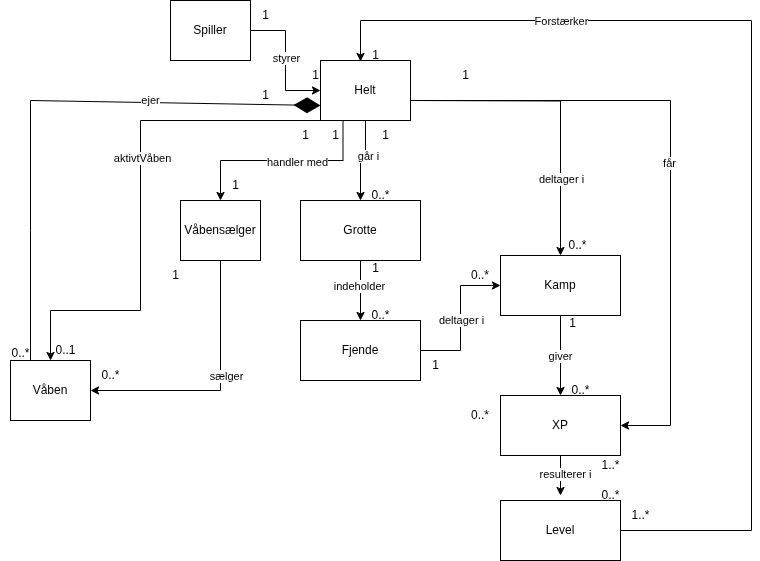

The diagram above was exported from draw.io. Its source (the exported page's mxGraphModel, read from the mxfile embedded in the PNG):
<mxGraphModel dx="1426" dy="706" grid="1" gridSize="10" guides="1" tooltips="1" connect="1" arrows="1" fold="1" page="1" pageScale="1" pageWidth="850" pageHeight="1100" math="0" shadow="0">
  <root>
    <mxCell id="0" />
    <mxCell id="1" parent="0" />
    <mxCell id="-qcZNNejekTOBLIlsvVl-1" style="edgeStyle=orthogonalEdgeStyle;rounded=0;orthogonalLoop=1;jettySize=auto;html=1;entryX=0;entryY=0.5;entryDx=0;entryDy=0;" edge="1" parent="1" source="-qcZNNejekTOBLIlsvVl-3" target="-qcZNNejekTOBLIlsvVl-10">
      <mxGeometry relative="1" as="geometry" />
    </mxCell>
    <mxCell id="-qcZNNejekTOBLIlsvVl-2" value="styrer" style="edgeLabel;html=1;align=center;verticalAlign=middle;resizable=0;points=[];" connectable="0" vertex="1" parent="-qcZNNejekTOBLIlsvVl-1">
      <mxGeometry x="-0.05" relative="1" as="geometry">
        <mxPoint as="offset" />
      </mxGeometry>
    </mxCell>
    <mxCell id="-qcZNNejekTOBLIlsvVl-50" style="edgeStyle=orthogonalEdgeStyle;rounded=0;orthogonalLoop=1;jettySize=auto;html=1;entryX=0.5;entryY=0;entryDx=0;entryDy=0;exitX=0;exitY=0.75;exitDx=0;exitDy=0;" edge="1" parent="1" source="-qcZNNejekTOBLIlsvVl-10" target="-qcZNNejekTOBLIlsvVl-43">
      <mxGeometry relative="1" as="geometry">
        <Array as="points">
          <mxPoint x="390" y="140" />
          <mxPoint x="210" y="140" />
          <mxPoint x="210" y="330" />
          <mxPoint x="120" y="330" />
        </Array>
      </mxGeometry>
    </mxCell>
    <mxCell id="-qcZNNejekTOBLIlsvVl-51" value="aktivtVåben" style="edgeLabel;html=1;align=center;verticalAlign=middle;resizable=0;points=[];" vertex="1" connectable="0" parent="-qcZNNejekTOBLIlsvVl-50">
      <mxGeometry x="-0.1158" y="1" relative="1" as="geometry">
        <mxPoint as="offset" />
      </mxGeometry>
    </mxCell>
    <mxCell id="-qcZNNejekTOBLIlsvVl-3" value="Spiller" style="rounded=0;whiteSpace=wrap;html=1;" vertex="1" parent="1">
      <mxGeometry x="240" y="20" width="80" height="60" as="geometry" />
    </mxCell>
    <mxCell id="-qcZNNejekTOBLIlsvVl-4" style="edgeStyle=orthogonalEdgeStyle;rounded=0;orthogonalLoop=1;jettySize=auto;html=1;entryX=0.5;entryY=0;entryDx=0;entryDy=0;exitX=1;exitY=0.75;exitDx=0;exitDy=0;" edge="1" parent="1" target="-qcZNNejekTOBLIlsvVl-15">
      <mxGeometry relative="1" as="geometry">
        <mxPoint x="590" y="185" as="targetPoint" />
        <mxPoint x="480" y="120" as="sourcePoint" />
      </mxGeometry>
    </mxCell>
    <mxCell id="-qcZNNejekTOBLIlsvVl-5" value="deltager i" style="edgeLabel;html=1;align=center;verticalAlign=middle;resizable=0;points=[];" connectable="0" vertex="1" parent="-qcZNNejekTOBLIlsvVl-4">
      <mxGeometry x="0.4977" relative="1" as="geometry">
        <mxPoint as="offset" />
      </mxGeometry>
    </mxCell>
    <mxCell id="-qcZNNejekTOBLIlsvVl-6" style="edgeStyle=orthogonalEdgeStyle;rounded=0;orthogonalLoop=1;jettySize=auto;html=1;entryX=1;entryY=0.5;entryDx=0;entryDy=0;exitX=1;exitY=0.75;exitDx=0;exitDy=0;" edge="1" parent="1" target="-qcZNNejekTOBLIlsvVl-18">
      <mxGeometry relative="1" as="geometry">
        <mxPoint x="480" y="120" as="sourcePoint" />
        <Array as="points">
          <mxPoint x="740" y="120" />
          <mxPoint x="740" y="445" />
        </Array>
      </mxGeometry>
    </mxCell>
    <mxCell id="-qcZNNejekTOBLIlsvVl-7" value="får" style="edgeLabel;html=1;align=center;verticalAlign=middle;resizable=0;points=[];" connectable="0" vertex="1" parent="-qcZNNejekTOBLIlsvVl-6">
      <mxGeometry x="0.0133" y="-2" relative="1" as="geometry">
        <mxPoint as="offset" />
      </mxGeometry>
    </mxCell>
    <mxCell id="-qcZNNejekTOBLIlsvVl-8" style="edgeStyle=orthogonalEdgeStyle;rounded=0;orthogonalLoop=1;jettySize=auto;html=1;entryX=0.5;entryY=0;entryDx=0;entryDy=0;" edge="1" parent="1" source="-qcZNNejekTOBLIlsvVl-10" target="-qcZNNejekTOBLIlsvVl-28">
      <mxGeometry relative="1" as="geometry" />
    </mxCell>
    <mxCell id="-qcZNNejekTOBLIlsvVl-9" value="går i" style="edgeLabel;html=1;align=center;verticalAlign=middle;resizable=0;points=[];" connectable="0" vertex="1" parent="-qcZNNejekTOBLIlsvVl-8">
      <mxGeometry x="-0.175" y="2" relative="1" as="geometry">
        <mxPoint as="offset" />
      </mxGeometry>
    </mxCell>
    <mxCell id="-qcZNNejekTOBLIlsvVl-10" value="Helt" style="rounded=0;whiteSpace=wrap;html=1;" vertex="1" parent="1">
      <mxGeometry x="390" y="80" width="90" height="60" as="geometry" />
    </mxCell>
    <mxCell id="-qcZNNejekTOBLIlsvVl-11" value="1" style="text;html=1;align=center;verticalAlign=middle;resizable=0;points=[];autosize=1;strokeColor=none;fillColor=none;" vertex="1" parent="1">
      <mxGeometry x="320" y="100" width="30" height="30" as="geometry" />
    </mxCell>
    <mxCell id="-qcZNNejekTOBLIlsvVl-12" value="1" style="text;html=1;align=center;verticalAlign=middle;resizable=0;points=[];autosize=1;strokeColor=none;fillColor=none;" vertex="1" parent="1">
      <mxGeometry x="370" y="80" width="30" height="30" as="geometry" />
    </mxCell>
    <mxCell id="-qcZNNejekTOBLIlsvVl-13" style="edgeStyle=orthogonalEdgeStyle;rounded=0;orthogonalLoop=1;jettySize=auto;html=1;" edge="1" parent="1" source="-qcZNNejekTOBLIlsvVl-15" target="-qcZNNejekTOBLIlsvVl-18">
      <mxGeometry relative="1" as="geometry" />
    </mxCell>
    <mxCell id="-qcZNNejekTOBLIlsvVl-14" value="giver" style="edgeLabel;html=1;align=center;verticalAlign=middle;resizable=0;points=[];" connectable="0" vertex="1" parent="-qcZNNejekTOBLIlsvVl-13">
      <mxGeometry y="-1" relative="1" as="geometry">
        <mxPoint as="offset" />
      </mxGeometry>
    </mxCell>
    <mxCell id="-qcZNNejekTOBLIlsvVl-15" value="Kamp" style="whiteSpace=wrap;html=1;" vertex="1" parent="1">
      <mxGeometry x="570" y="275" width="120" height="60" as="geometry" />
    </mxCell>
    <mxCell id="-qcZNNejekTOBLIlsvVl-16" style="edgeStyle=orthogonalEdgeStyle;rounded=0;orthogonalLoop=1;jettySize=auto;html=1;" edge="1" parent="1" source="-qcZNNejekTOBLIlsvVl-18">
      <mxGeometry relative="1" as="geometry">
        <mxPoint x="630" y="515" as="targetPoint" />
      </mxGeometry>
    </mxCell>
    <mxCell id="-qcZNNejekTOBLIlsvVl-17" value="resulterer i" style="edgeLabel;html=1;align=center;verticalAlign=middle;resizable=0;points=[];" connectable="0" vertex="1" parent="-qcZNNejekTOBLIlsvVl-16">
      <mxGeometry x="0.0122" y="4" relative="1" as="geometry">
        <mxPoint y="-2" as="offset" />
      </mxGeometry>
    </mxCell>
    <mxCell id="-qcZNNejekTOBLIlsvVl-18" value="XP" style="whiteSpace=wrap;html=1;" vertex="1" parent="1">
      <mxGeometry x="570" y="415" width="120" height="60" as="geometry" />
    </mxCell>
    <mxCell id="-qcZNNejekTOBLIlsvVl-19" value="0..*" style="text;html=1;align=center;verticalAlign=middle;whiteSpace=wrap;rounded=0;" vertex="1" parent="1">
      <mxGeometry x="520" y="280" width="60" height="30" as="geometry" />
    </mxCell>
    <mxCell id="-qcZNNejekTOBLIlsvVl-20" value="1" style="text;html=1;align=center;verticalAlign=middle;resizable=0;points=[];autosize=1;strokeColor=none;fillColor=none;" vertex="1" parent="1">
      <mxGeometry x="520" y="80" width="30" height="30" as="geometry" />
    </mxCell>
    <mxCell id="-qcZNNejekTOBLIlsvVl-21" value="Fjende" style="whiteSpace=wrap;html=1;" vertex="1" parent="1">
      <mxGeometry x="370" y="340" width="120" height="60" as="geometry" />
    </mxCell>
    <mxCell id="-qcZNNejekTOBLIlsvVl-22" value="1" style="text;html=1;align=center;verticalAlign=middle;resizable=0;points=[];autosize=1;strokeColor=none;fillColor=none;" vertex="1" parent="1">
      <mxGeometry x="490" y="370" width="30" height="30" as="geometry" />
    </mxCell>
    <mxCell id="-qcZNNejekTOBLIlsvVl-23" value="0..*" style="text;html=1;align=center;verticalAlign=middle;whiteSpace=wrap;rounded=0;" vertex="1" parent="1">
      <mxGeometry x="520" y="420" width="60" height="30" as="geometry" />
    </mxCell>
    <mxCell id="-qcZNNejekTOBLIlsvVl-24" value="1" style="text;html=1;align=center;verticalAlign=middle;resizable=0;points=[];autosize=1;strokeColor=none;fillColor=none;" vertex="1" parent="1">
      <mxGeometry x="627" y="328" width="30" height="30" as="geometry" />
    </mxCell>
    <mxCell id="-qcZNNejekTOBLIlsvVl-25" value="0..*" style="text;html=1;align=center;verticalAlign=middle;resizable=0;points=[];autosize=1;strokeColor=none;fillColor=none;" vertex="1" parent="1">
      <mxGeometry x="630" y="395" width="40" height="30" as="geometry" />
    </mxCell>
    <mxCell id="-qcZNNejekTOBLIlsvVl-26" style="edgeStyle=orthogonalEdgeStyle;rounded=0;orthogonalLoop=1;jettySize=auto;html=1;entryX=0.5;entryY=0;entryDx=0;entryDy=0;" edge="1" parent="1" source="-qcZNNejekTOBLIlsvVl-28" target="-qcZNNejekTOBLIlsvVl-21">
      <mxGeometry relative="1" as="geometry" />
    </mxCell>
    <mxCell id="-qcZNNejekTOBLIlsvVl-27" value="indeholder" style="edgeLabel;html=1;align=center;verticalAlign=middle;resizable=0;points=[];" connectable="0" vertex="1" parent="-qcZNNejekTOBLIlsvVl-26">
      <mxGeometry x="-0.18" y="-2" relative="1" as="geometry">
        <mxPoint as="offset" />
      </mxGeometry>
    </mxCell>
    <mxCell id="-qcZNNejekTOBLIlsvVl-28" value="Grotte" style="whiteSpace=wrap;html=1;" vertex="1" parent="1">
      <mxGeometry x="370" y="220" width="120" height="60" as="geometry" />
    </mxCell>
    <mxCell id="-qcZNNejekTOBLIlsvVl-29" value="1" style="text;html=1;align=center;verticalAlign=middle;resizable=0;points=[];autosize=1;strokeColor=none;fillColor=none;" vertex="1" parent="1">
      <mxGeometry x="440" y="140" width="30" height="30" as="geometry" />
    </mxCell>
    <mxCell id="-qcZNNejekTOBLIlsvVl-30" value="0..*" style="text;html=1;align=center;verticalAlign=middle;resizable=0;points=[];autosize=1;strokeColor=none;fillColor=none;" vertex="1" parent="1">
      <mxGeometry x="430" y="200" width="40" height="30" as="geometry" />
    </mxCell>
    <mxCell id="-qcZNNejekTOBLIlsvVl-31" value="" style="edgeStyle=orthogonalEdgeStyle;rounded=0;orthogonalLoop=1;jettySize=auto;html=1;entryX=0;entryY=0.5;entryDx=0;entryDy=0;" edge="1" parent="1" source="-qcZNNejekTOBLIlsvVl-21" target="-qcZNNejekTOBLIlsvVl-15">
      <mxGeometry relative="1" as="geometry">
        <mxPoint x="787" y="310" as="sourcePoint" />
        <mxPoint x="680" y="310" as="targetPoint" />
      </mxGeometry>
    </mxCell>
    <mxCell id="-qcZNNejekTOBLIlsvVl-32" value="deltager i" style="edgeLabel;html=1;align=center;verticalAlign=middle;resizable=0;points=[];" connectable="0" vertex="1" parent="-qcZNNejekTOBLIlsvVl-31">
      <mxGeometry x="-0.025" relative="1" as="geometry">
        <mxPoint as="offset" />
      </mxGeometry>
    </mxCell>
    <mxCell id="-qcZNNejekTOBLIlsvVl-33" value="0..*" style="text;html=1;align=center;verticalAlign=middle;resizable=0;points=[];autosize=1;strokeColor=none;fillColor=none;" vertex="1" parent="1">
      <mxGeometry x="627" y="250" width="40" height="30" as="geometry" />
    </mxCell>
    <mxCell id="-qcZNNejekTOBLIlsvVl-34" value="0..*" style="text;html=1;align=center;verticalAlign=middle;resizable=0;points=[];autosize=1;strokeColor=none;fillColor=none;" vertex="1" parent="1">
      <mxGeometry x="430" y="320" width="40" height="30" as="geometry" />
    </mxCell>
    <mxCell id="-qcZNNejekTOBLIlsvVl-35" value="1" style="text;html=1;align=center;verticalAlign=middle;resizable=0;points=[];autosize=1;strokeColor=none;fillColor=none;" vertex="1" parent="1">
      <mxGeometry x="430" y="273" width="30" height="30" as="geometry" />
    </mxCell>
    <mxCell id="-qcZNNejekTOBLIlsvVl-36" value="Level" style="whiteSpace=wrap;html=1;" vertex="1" parent="1">
      <mxGeometry x="570" y="520" width="120" height="60" as="geometry" />
    </mxCell>
    <mxCell id="-qcZNNejekTOBLIlsvVl-37" value="1..*" style="text;html=1;align=center;verticalAlign=middle;resizable=0;points=[];autosize=1;strokeColor=none;fillColor=none;" vertex="1" parent="1">
      <mxGeometry x="660" y="470" width="40" height="30" as="geometry" />
    </mxCell>
    <mxCell id="-qcZNNejekTOBLIlsvVl-38" value="0..*" style="text;html=1;align=center;verticalAlign=middle;resizable=0;points=[];autosize=1;strokeColor=none;fillColor=none;" vertex="1" parent="1">
      <mxGeometry x="660" y="500" width="40" height="30" as="geometry" />
    </mxCell>
    <mxCell id="-qcZNNejekTOBLIlsvVl-39" value="" style="edgeStyle=orthogonalEdgeStyle;rounded=0;orthogonalLoop=1;jettySize=auto;html=1;entryX=0;entryY=0.7;entryDx=0;entryDy=0;entryPerimeter=0;" edge="1" parent="1" source="-qcZNNejekTOBLIlsvVl-36" target="-qcZNNejekTOBLIlsvVl-42">
      <mxGeometry relative="1" as="geometry">
        <mxPoint x="430" y="70" as="targetPoint" />
        <mxPoint x="690" y="550" as="sourcePoint" />
        <Array as="points">
          <mxPoint x="821" y="550" />
          <mxPoint x="821" y="40" />
          <mxPoint x="430" y="40" />
        </Array>
      </mxGeometry>
    </mxCell>
    <mxCell id="-qcZNNejekTOBLIlsvVl-40" value="Forstærker" style="edgeLabel;html=1;align=center;verticalAlign=middle;resizable=0;points=[];" connectable="0" vertex="1" parent="-qcZNNejekTOBLIlsvVl-39">
      <mxGeometry x="0.5504" relative="1" as="geometry">
        <mxPoint as="offset" />
      </mxGeometry>
    </mxCell>
    <mxCell id="-qcZNNejekTOBLIlsvVl-41" value="1..*" style="text;html=1;align=center;verticalAlign=middle;resizable=0;points=[];autosize=1;strokeColor=none;fillColor=none;" vertex="1" parent="1">
      <mxGeometry x="690" y="520" width="40" height="30" as="geometry" />
    </mxCell>
    <mxCell id="-qcZNNejekTOBLIlsvVl-42" value="1" style="text;html=1;align=center;verticalAlign=middle;resizable=0;points=[];autosize=1;strokeColor=none;fillColor=none;" vertex="1" parent="1">
      <mxGeometry x="430" y="60" width="30" height="30" as="geometry" />
    </mxCell>
    <mxCell id="-qcZNNejekTOBLIlsvVl-43" value="Våben" style="rounded=0;whiteSpace=wrap;html=1;" vertex="1" parent="1">
      <mxGeometry x="80" y="380" width="80" height="60" as="geometry" />
    </mxCell>
    <mxCell id="-qcZNNejekTOBLIlsvVl-46" value="ejer" style="endArrow=diamondThin;endFill=1;endSize=24;html=1;rounded=0;exitX=0.25;exitY=0;exitDx=0;exitDy=0;entryX=0;entryY=0.75;entryDx=0;entryDy=0;" edge="1" parent="1" source="-qcZNNejekTOBLIlsvVl-43" target="-qcZNNejekTOBLIlsvVl-10">
      <mxGeometry x="0.3816" y="2" width="160" relative="1" as="geometry">
        <mxPoint x="110" y="180" as="sourcePoint" />
        <mxPoint x="270" y="180" as="targetPoint" />
        <Array as="points">
          <mxPoint x="100" y="250" />
          <mxPoint x="100" y="120" />
        </Array>
        <mxPoint as="offset" />
      </mxGeometry>
    </mxCell>
    <mxCell id="-qcZNNejekTOBLIlsvVl-49" value="0..*" style="text;html=1;align=center;verticalAlign=middle;resizable=0;points=[];autosize=1;strokeColor=none;fillColor=none;" vertex="1" parent="1">
      <mxGeometry x="70" y="358" width="40" height="30" as="geometry" />
    </mxCell>
    <mxCell id="-qcZNNejekTOBLIlsvVl-52" value="1" style="text;html=1;align=center;verticalAlign=middle;resizable=0;points=[];autosize=1;strokeColor=none;fillColor=none;" vertex="1" parent="1">
      <mxGeometry x="360" y="110" width="30" height="30" as="geometry" />
    </mxCell>
    <mxCell id="-qcZNNejekTOBLIlsvVl-53" value="0..1" style="text;html=1;align=center;verticalAlign=middle;resizable=0;points=[];autosize=1;strokeColor=none;fillColor=none;" vertex="1" parent="1">
      <mxGeometry x="115" y="355" width="40" height="30" as="geometry" />
    </mxCell>
    <mxCell id="-qcZNNejekTOBLIlsvVl-54" value="&lt;div&gt;Våbensælger&lt;/div&gt;" style="rounded=0;whiteSpace=wrap;html=1;" vertex="1" parent="1">
      <mxGeometry x="250" y="220" width="80" height="60" as="geometry" />
    </mxCell>
    <mxCell id="-qcZNNejekTOBLIlsvVl-55" style="edgeStyle=orthogonalEdgeStyle;rounded=0;orthogonalLoop=1;jettySize=auto;html=1;entryX=0.5;entryY=0;entryDx=0;entryDy=0;exitX=0.25;exitY=1;exitDx=0;exitDy=0;" edge="1" parent="1" source="-qcZNNejekTOBLIlsvVl-10" target="-qcZNNejekTOBLIlsvVl-54">
      <mxGeometry relative="1" as="geometry">
        <mxPoint x="170" y="180" as="sourcePoint" />
        <mxPoint x="170" y="420" as="targetPoint" />
      </mxGeometry>
    </mxCell>
    <mxCell id="-qcZNNejekTOBLIlsvVl-56" value="handler med" style="edgeLabel;html=1;align=center;verticalAlign=middle;resizable=0;points=[];" vertex="1" connectable="0" parent="-qcZNNejekTOBLIlsvVl-55">
      <mxGeometry x="-0.1158" y="1" relative="1" as="geometry">
        <mxPoint x="4" as="offset" />
      </mxGeometry>
    </mxCell>
    <mxCell id="-qcZNNejekTOBLIlsvVl-57" value="1" style="text;html=1;align=center;verticalAlign=middle;resizable=0;points=[];autosize=1;strokeColor=none;fillColor=none;" vertex="1" parent="1">
      <mxGeometry x="390" y="140" width="30" height="30" as="geometry" />
    </mxCell>
    <mxCell id="-qcZNNejekTOBLIlsvVl-58" value="1" style="text;html=1;align=center;verticalAlign=middle;resizable=0;points=[];autosize=1;strokeColor=none;fillColor=none;" vertex="1" parent="1">
      <mxGeometry x="290" y="190" width="30" height="30" as="geometry" />
    </mxCell>
    <mxCell id="-qcZNNejekTOBLIlsvVl-59" style="edgeStyle=orthogonalEdgeStyle;rounded=0;orthogonalLoop=1;jettySize=auto;html=1;entryX=1;entryY=0.5;entryDx=0;entryDy=0;exitX=0.5;exitY=1;exitDx=0;exitDy=0;" edge="1" parent="1" source="-qcZNNejekTOBLIlsvVl-54" target="-qcZNNejekTOBLIlsvVl-43">
      <mxGeometry relative="1" as="geometry">
        <mxPoint x="169.5" y="405" as="sourcePoint" />
        <mxPoint x="239.5" y="485" as="targetPoint" />
      </mxGeometry>
    </mxCell>
    <mxCell id="-qcZNNejekTOBLIlsvVl-60" value="sælger" style="edgeLabel;html=1;align=center;verticalAlign=middle;resizable=0;points=[];" vertex="1" connectable="0" parent="-qcZNNejekTOBLIlsvVl-59">
      <mxGeometry x="-0.1158" y="1" relative="1" as="geometry">
        <mxPoint x="4" as="offset" />
      </mxGeometry>
    </mxCell>
    <mxCell id="-qcZNNejekTOBLIlsvVl-61" value="1" style="text;html=1;align=center;verticalAlign=middle;resizable=0;points=[];autosize=1;strokeColor=none;fillColor=none;" vertex="1" parent="1">
      <mxGeometry x="230" y="280" width="30" height="30" as="geometry" />
    </mxCell>
    <mxCell id="-qcZNNejekTOBLIlsvVl-62" value="0..*" style="text;html=1;align=center;verticalAlign=middle;resizable=0;points=[];autosize=1;strokeColor=none;fillColor=none;" vertex="1" parent="1">
      <mxGeometry x="160" y="380" width="40" height="30" as="geometry" />
    </mxCell>
    <mxCell id="-qcZNNejekTOBLIlsvVl-63" value="1" style="text;html=1;align=center;verticalAlign=middle;resizable=0;points=[];autosize=1;strokeColor=none;fillColor=none;" vertex="1" parent="1">
      <mxGeometry x="360" y="140" width="30" height="30" as="geometry" />
    </mxCell>
    <mxCell id="-qcZNNejekTOBLIlsvVl-64" value="1" style="text;html=1;align=center;verticalAlign=middle;resizable=0;points=[];autosize=1;strokeColor=none;fillColor=none;" vertex="1" parent="1">
      <mxGeometry x="320" y="20" width="30" height="30" as="geometry" />
    </mxCell>
  </root>
</mxGraphModel>